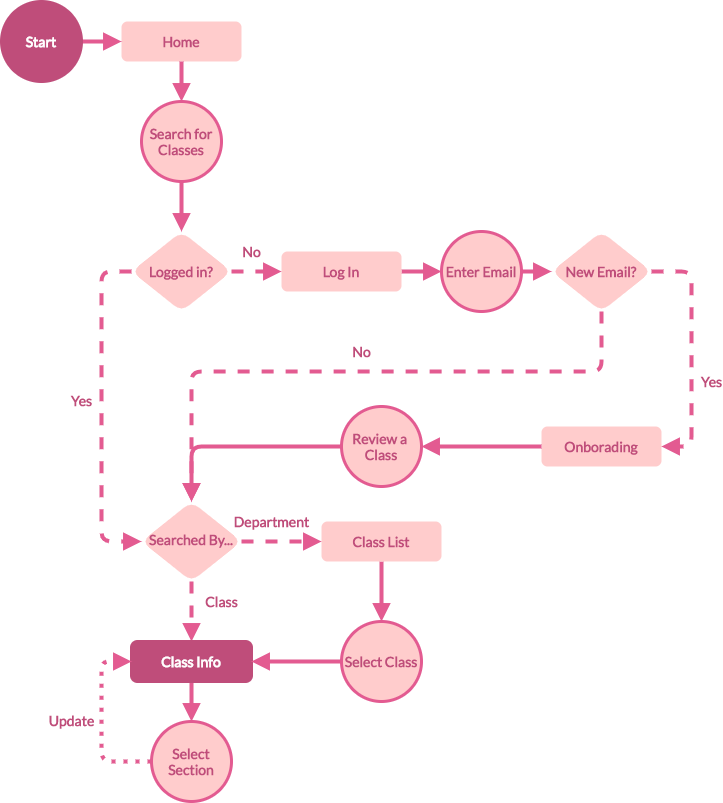

The diagram above was exported from draw.io. Its source (the exported page's mxGraphModel, read from the mxfile embedded in the PNG):
<mxGraphModel dx="1483" dy="829" grid="1" gridSize="10" guides="1" tooltips="1" connect="1" arrows="1" fold="1" page="1" pageScale="1" pageWidth="827" pageHeight="1169" math="0" shadow="0" extFonts="Roboto^https://fonts.googleapis.com/css?family=Roboto|Lato^https://fonts.googleapis.com/css?family=Lato">
  <root>
    <mxCell id="WIyWlLk6GJQsqaUBKTNV-0" />
    <mxCell id="WIyWlLk6GJQsqaUBKTNV-1" parent="WIyWlLk6GJQsqaUBKTNV-0" />
    <mxCell id="WIyWlLk6GJQsqaUBKTNV-2" value="" style="rounded=1;html=1;jettySize=auto;orthogonalLoop=1;fontSize=14;endArrow=block;endFill=1;endSize=8;strokeWidth=4;shadow=0;labelBackgroundColor=none;edgeStyle=orthogonalEdgeStyle;fillColor=#ffcccc;strokeColor=#E35B91;fontStyle=1;fontFamily=Lato;fontColor=#BF4D7A;labelBorderColor=none;FType=g;" parent="WIyWlLk6GJQsqaUBKTNV-1" source="1aMSSD8Gv504hLj_yEk4-7" target="WIyWlLk6GJQsqaUBKTNV-6" edge="1">
      <mxGeometry relative="1" as="geometry" />
    </mxCell>
    <mxCell id="WIyWlLk6GJQsqaUBKTNV-3" value="Home" style="whiteSpace=wrap;html=1;fontSize=14;strokeWidth=3;fillColor=#ffcccc;strokeColor=none;fontStyle=1;fontFamily=Lato;fontColor=#BF4D7A;labelBorderColor=none;labelBackgroundColor=none;FType=g;rounded=1;" parent="WIyWlLk6GJQsqaUBKTNV-1" vertex="1">
      <mxGeometry x="190" y="160" width="120" height="40" as="geometry" />
    </mxCell>
    <mxCell id="WIyWlLk6GJQsqaUBKTNV-4" value="Yes" style="rounded=1;html=1;jettySize=auto;orthogonalLoop=1;fontSize=14;endArrow=block;endFill=1;endSize=8;strokeWidth=4;shadow=0;labelBackgroundColor=none;edgeStyle=orthogonalEdgeStyle;dashed=1;entryX=0;entryY=0.5;entryDx=0;entryDy=0;fillColor=#ffcccc;strokeColor=#E35B91;fontStyle=1;fontFamily=Lato;fontColor=#BF4D7A;labelBorderColor=none;FType=g;" parent="WIyWlLk6GJQsqaUBKTNV-1" source="WIyWlLk6GJQsqaUBKTNV-6" target="WIyWlLk6GJQsqaUBKTNV-10" edge="1">
      <mxGeometry x="-0.0667" y="-20" relative="1" as="geometry">
        <mxPoint as="offset" />
        <Array as="points">
          <mxPoint x="170" y="410" />
          <mxPoint x="170" y="680" />
        </Array>
      </mxGeometry>
    </mxCell>
    <mxCell id="WIyWlLk6GJQsqaUBKTNV-5" value="No" style="edgeStyle=orthogonalEdgeStyle;rounded=1;html=1;jettySize=auto;orthogonalLoop=1;fontSize=14;endArrow=block;endFill=1;strokeWidth=4;shadow=0;labelBackgroundColor=none;dashed=1;fillColor=#ffcccc;strokeColor=#E35B91;fontStyle=1;fontFamily=Lato;fontColor=#BF4D7A;labelBorderColor=none;FType=g;endSize=8;" parent="WIyWlLk6GJQsqaUBKTNV-1" source="WIyWlLk6GJQsqaUBKTNV-6" target="WIyWlLk6GJQsqaUBKTNV-7" edge="1">
      <mxGeometry x="-0.2" y="20" relative="1" as="geometry">
        <mxPoint as="offset" />
      </mxGeometry>
    </mxCell>
    <mxCell id="WIyWlLk6GJQsqaUBKTNV-6" value="Logged in?" style="rhombus;whiteSpace=wrap;html=1;fontFamily=Lato;fontSize=14;align=center;strokeWidth=3;fillColor=#ffcccc;strokeColor=none;fontStyle=1;fontColor=#BF4D7A;labelBorderColor=none;labelBackgroundColor=none;FType=g;comic=0;rounded=1;" parent="WIyWlLk6GJQsqaUBKTNV-1" vertex="1">
      <mxGeometry x="200" y="370" width="100" height="80" as="geometry" />
    </mxCell>
    <mxCell id="1aMSSD8Gv504hLj_yEk4-12" value="" style="edgeStyle=orthogonalEdgeStyle;rounded=1;orthogonalLoop=1;jettySize=auto;html=1;endArrow=block;endFill=1;fillColor=#ffcccc;strokeColor=#E35B91;strokeWidth=4;fontStyle=1;fontFamily=Lato;fontColor=#BF4D7A;labelBorderColor=none;labelBackgroundColor=none;FType=g;endSize=8;fontSize=14;" edge="1" parent="WIyWlLk6GJQsqaUBKTNV-1" source="WIyWlLk6GJQsqaUBKTNV-7" target="1aMSSD8Gv504hLj_yEk4-11">
      <mxGeometry relative="1" as="geometry" />
    </mxCell>
    <mxCell id="WIyWlLk6GJQsqaUBKTNV-7" value="Log In" style="whiteSpace=wrap;html=1;fontSize=14;strokeWidth=3;fillColor=#ffcccc;strokeColor=none;fontStyle=1;fontFamily=Lato;fontColor=#BF4D7A;labelBorderColor=none;labelBackgroundColor=none;FType=g;rounded=1;glass=0;comic=0;shadow=0;" parent="WIyWlLk6GJQsqaUBKTNV-1" vertex="1">
      <mxGeometry x="350" y="390" width="120" height="40" as="geometry" />
    </mxCell>
    <mxCell id="WIyWlLk6GJQsqaUBKTNV-8" value="Class" style="rounded=1;html=1;jettySize=auto;orthogonalLoop=1;fontSize=14;endArrow=block;endFill=1;endSize=8;strokeWidth=4;shadow=0;labelBackgroundColor=none;edgeStyle=orthogonalEdgeStyle;dashed=1;fillColor=#ffcccc;strokeColor=#E35B91;fontStyle=1;fontFamily=Lato;fontColor=#BF4D7A;labelBorderColor=none;FType=g;" parent="WIyWlLk6GJQsqaUBKTNV-1" source="WIyWlLk6GJQsqaUBKTNV-10" target="WIyWlLk6GJQsqaUBKTNV-11" edge="1">
      <mxGeometry x="-0.3333" y="30" relative="1" as="geometry">
        <mxPoint as="offset" />
      </mxGeometry>
    </mxCell>
    <mxCell id="WIyWlLk6GJQsqaUBKTNV-9" value="Department" style="edgeStyle=orthogonalEdgeStyle;rounded=0;html=1;jettySize=auto;orthogonalLoop=1;fontSize=14;endArrow=block;endFill=1;endSize=8;strokeWidth=4;shadow=0;labelBackgroundColor=none;dashed=1;fillColor=#ffcccc;strokeColor=#E35B91;fontStyle=1;fontFamily=Lato;fontColor=#BF4D7A;labelBorderColor=none;FType=g;" parent="WIyWlLk6GJQsqaUBKTNV-1" source="WIyWlLk6GJQsqaUBKTNV-10" target="WIyWlLk6GJQsqaUBKTNV-12" edge="1">
      <mxGeometry x="-0.25" y="20" relative="1" as="geometry">
        <mxPoint as="offset" />
      </mxGeometry>
    </mxCell>
    <mxCell id="WIyWlLk6GJQsqaUBKTNV-10" value="Searched By..." style="rhombus;whiteSpace=wrap;html=1;shadow=0;fontFamily=Lato;fontSize=14;align=center;strokeWidth=3;spacing=6;spacingTop=-4;fillColor=#ffcccc;strokeColor=none;fontStyle=1;fontColor=#BF4D7A;labelBorderColor=none;labelBackgroundColor=none;FType=g;rounded=1;comic=0;" parent="WIyWlLk6GJQsqaUBKTNV-1" vertex="1">
      <mxGeometry x="210" y="640" width="100" height="80" as="geometry" />
    </mxCell>
    <mxCell id="1aMSSD8Gv504hLj_yEk4-21" value="" style="edgeStyle=orthogonalEdgeStyle;rounded=1;orthogonalLoop=1;jettySize=auto;html=1;endArrow=block;endFill=1;fillColor=#ffcccc;strokeColor=#E35B91;strokeWidth=4;fontStyle=1;fontFamily=Lato;fontColor=#BF4D7A;labelBorderColor=none;labelBackgroundColor=none;FType=g;endSize=8;fontSize=14;" edge="1" parent="WIyWlLk6GJQsqaUBKTNV-1" source="WIyWlLk6GJQsqaUBKTNV-11" target="1aMSSD8Gv504hLj_yEk4-20">
      <mxGeometry relative="1" as="geometry" />
    </mxCell>
    <mxCell id="WIyWlLk6GJQsqaUBKTNV-11" value="Class Info" style="rounded=1;whiteSpace=wrap;html=1;fontSize=14;glass=0;strokeWidth=3;shadow=0;fillColor=#BF4D7A;strokeColor=#BF4D7A;fontStyle=1;fontFamily=Lato;fontColor=#FFFFFF;labelBorderColor=none;labelBackgroundColor=none;FType=g;" parent="WIyWlLk6GJQsqaUBKTNV-1" vertex="1">
      <mxGeometry x="200" y="780" width="120" height="40" as="geometry" />
    </mxCell>
    <mxCell id="1aMSSD8Gv504hLj_yEk4-18" value="" style="edgeStyle=orthogonalEdgeStyle;rounded=1;orthogonalLoop=1;jettySize=auto;html=1;endArrow=block;endFill=1;fillColor=#ffcccc;strokeColor=#E35B91;strokeWidth=4;fontStyle=1;fontFamily=Lato;fontColor=#BF4D7A;labelBorderColor=none;labelBackgroundColor=none;FType=g;endSize=8;fontSize=14;" edge="1" parent="WIyWlLk6GJQsqaUBKTNV-1" source="WIyWlLk6GJQsqaUBKTNV-12" target="1aMSSD8Gv504hLj_yEk4-17">
      <mxGeometry relative="1" as="geometry" />
    </mxCell>
    <mxCell id="WIyWlLk6GJQsqaUBKTNV-12" value="Class List" style="rounded=1;whiteSpace=wrap;html=1;fontSize=14;glass=0;strokeWidth=3;shadow=0;fillColor=#ffcccc;strokeColor=none;fontStyle=1;fontFamily=Lato;fontColor=#BF4D7A;labelBorderColor=none;labelBackgroundColor=none;FType=g;" parent="WIyWlLk6GJQsqaUBKTNV-1" vertex="1">
      <mxGeometry x="390" y="660" width="120" height="40" as="geometry" />
    </mxCell>
    <mxCell id="1aMSSD8Gv504hLj_yEk4-6" value="" style="edgeStyle=orthogonalEdgeStyle;rounded=1;orthogonalLoop=1;jettySize=auto;html=1;endArrow=block;endFill=1;fillColor=#ffcccc;strokeColor=#E35B91;strokeWidth=4;fontStyle=1;fontFamily=Lato;fontColor=#BF4D7A;labelBorderColor=none;labelBackgroundColor=none;FType=g;endSize=8;fontSize=14;" edge="1" parent="WIyWlLk6GJQsqaUBKTNV-1" target="WIyWlLk6GJQsqaUBKTNV-3">
      <mxGeometry relative="1" as="geometry">
        <mxPoint x="150" y="179.9999999999999" as="sourcePoint" />
      </mxGeometry>
    </mxCell>
    <mxCell id="1aMSSD8Gv504hLj_yEk4-3" value="Start" style="ellipse;whiteSpace=wrap;html=1;aspect=fixed;fillColor=#BF4D7A;strokeColor=#BF4D7A;strokeWidth=3;fontStyle=1;fontFamily=Lato;fontColor=#FFFFFF;labelBorderColor=none;labelBackgroundColor=none;FType=g;rounded=1;shadow=0;glass=0;fontSize=14;" vertex="1" parent="WIyWlLk6GJQsqaUBKTNV-1">
      <mxGeometry x="70" y="140" width="80" height="80" as="geometry" />
    </mxCell>
    <mxCell id="1aMSSD8Gv504hLj_yEk4-7" value="Search for Classes" style="ellipse;whiteSpace=wrap;html=1;aspect=fixed;fillColor=#ffcccc;strokeColor=#E35B91;strokeWidth=3;fontStyle=1;fontFamily=Lato;fontColor=#BF4D7A;labelBorderColor=none;labelBackgroundColor=none;FType=g;rounded=1;shadow=0;glass=0;fontSize=14;" vertex="1" parent="WIyWlLk6GJQsqaUBKTNV-1">
      <mxGeometry x="210" y="240" width="80" height="80" as="geometry" />
    </mxCell>
    <mxCell id="1aMSSD8Gv504hLj_yEk4-8" value="" style="rounded=1;html=1;jettySize=auto;orthogonalLoop=1;fontSize=14;endArrow=block;endFill=1;endSize=8;strokeWidth=4;shadow=0;labelBackgroundColor=none;edgeStyle=orthogonalEdgeStyle;fillColor=#ffcccc;strokeColor=#E35B91;fontStyle=1;fontFamily=Lato;fontColor=#BF4D7A;labelBorderColor=none;FType=g;" edge="1" parent="WIyWlLk6GJQsqaUBKTNV-1" source="WIyWlLk6GJQsqaUBKTNV-3" target="1aMSSD8Gv504hLj_yEk4-7">
      <mxGeometry relative="1" as="geometry">
        <mxPoint x="250" y="199.9999999999999" as="sourcePoint" />
        <mxPoint x="250" y="370" as="targetPoint" />
      </mxGeometry>
    </mxCell>
    <mxCell id="1aMSSD8Gv504hLj_yEk4-14" value="" style="edgeStyle=orthogonalEdgeStyle;rounded=1;orthogonalLoop=1;jettySize=auto;html=1;endArrow=block;endFill=1;fillColor=#ffcccc;strokeColor=#E35B91;strokeWidth=4;fontStyle=1;fontFamily=Lato;fontColor=#BF4D7A;labelBorderColor=none;labelBackgroundColor=none;FType=g;endSize=8;fontSize=14;" edge="1" parent="WIyWlLk6GJQsqaUBKTNV-1" source="1aMSSD8Gv504hLj_yEk4-11" target="1aMSSD8Gv504hLj_yEk4-13">
      <mxGeometry relative="1" as="geometry" />
    </mxCell>
    <mxCell id="1aMSSD8Gv504hLj_yEk4-11" value="Enter Email" style="ellipse;whiteSpace=wrap;html=1;aspect=fixed;fillColor=#ffcccc;strokeColor=#E35B91;strokeWidth=3;fontStyle=1;fontFamily=Lato;fontColor=#BF4D7A;labelBorderColor=none;labelBackgroundColor=none;FType=g;rounded=1;shadow=0;glass=0;fontSize=14;" vertex="1" parent="WIyWlLk6GJQsqaUBKTNV-1">
      <mxGeometry x="510" y="370" width="80" height="80" as="geometry" />
    </mxCell>
    <mxCell id="1aMSSD8Gv504hLj_yEk4-36" value="Yes" style="edgeStyle=orthogonalEdgeStyle;rounded=1;orthogonalLoop=1;jettySize=auto;html=1;dashed=1;endArrow=block;endFill=1;fillColor=#ffcccc;strokeColor=#E35B91;strokeWidth=4;fontStyle=1;fontFamily=Lato;fontColor=#BF4D7A;labelBorderColor=none;labelBackgroundColor=none;FType=g;endSize=8;fontSize=14;" edge="1" parent="WIyWlLk6GJQsqaUBKTNV-1" source="1aMSSD8Gv504hLj_yEk4-13" target="1aMSSD8Gv504hLj_yEk4-35">
      <mxGeometry x="0.2245" y="20" relative="1" as="geometry">
        <Array as="points">
          <mxPoint x="760" y="410" />
          <mxPoint x="760" y="585" />
        </Array>
        <mxPoint as="offset" />
      </mxGeometry>
    </mxCell>
    <mxCell id="1aMSSD8Gv504hLj_yEk4-38" value="No" style="edgeStyle=orthogonalEdgeStyle;rounded=1;orthogonalLoop=1;jettySize=auto;html=1;dashed=1;endArrow=block;endFill=1;fillColor=#ffcccc;strokeColor=#E35B91;strokeWidth=4;fontStyle=1;fontFamily=Lato;fontColor=#BF4D7A;labelBorderColor=none;labelBackgroundColor=none;FType=g;endSize=8;entryX=0.5;entryY=0;entryDx=0;entryDy=0;fontSize=14;" edge="1" parent="WIyWlLk6GJQsqaUBKTNV-1" source="1aMSSD8Gv504hLj_yEk4-13" target="WIyWlLk6GJQsqaUBKTNV-10">
      <mxGeometry y="-20" relative="1" as="geometry">
        <mxPoint x="260" y="620" as="targetPoint" />
        <Array as="points">
          <mxPoint x="670" y="510" />
          <mxPoint x="260" y="510" />
        </Array>
        <mxPoint as="offset" />
      </mxGeometry>
    </mxCell>
    <mxCell id="1aMSSD8Gv504hLj_yEk4-13" value="New Email?" style="rhombus;whiteSpace=wrap;html=1;fontFamily=Lato;fontSize=14;align=center;strokeWidth=3;fillColor=#ffcccc;strokeColor=none;fontStyle=1;fontColor=#BF4D7A;labelBorderColor=none;labelBackgroundColor=none;FType=g;comic=0;rounded=1;" vertex="1" parent="WIyWlLk6GJQsqaUBKTNV-1">
      <mxGeometry x="620" y="370" width="100" height="80" as="geometry" />
    </mxCell>
    <mxCell id="1aMSSD8Gv504hLj_yEk4-19" value="" style="edgeStyle=orthogonalEdgeStyle;rounded=1;orthogonalLoop=1;jettySize=auto;html=1;endArrow=block;endFill=1;fillColor=#ffcccc;strokeColor=#E35B91;strokeWidth=4;fontStyle=1;fontFamily=Lato;fontColor=#BF4D7A;labelBorderColor=none;labelBackgroundColor=none;FType=g;endSize=8;fontSize=14;" edge="1" parent="WIyWlLk6GJQsqaUBKTNV-1" source="1aMSSD8Gv504hLj_yEk4-17" target="WIyWlLk6GJQsqaUBKTNV-11">
      <mxGeometry relative="1" as="geometry" />
    </mxCell>
    <mxCell id="1aMSSD8Gv504hLj_yEk4-17" value="Select Class" style="ellipse;whiteSpace=wrap;html=1;aspect=fixed;fillColor=#ffcccc;strokeColor=#E35B91;strokeWidth=3;fontStyle=1;fontFamily=Lato;fontColor=#BF4D7A;labelBorderColor=none;labelBackgroundColor=none;FType=g;fontSize=14;" vertex="1" parent="WIyWlLk6GJQsqaUBKTNV-1">
      <mxGeometry x="410" y="760" width="80" height="80" as="geometry" />
    </mxCell>
    <mxCell id="1aMSSD8Gv504hLj_yEk4-32" value="Update" style="edgeStyle=orthogonalEdgeStyle;rounded=1;orthogonalLoop=1;jettySize=auto;html=1;entryX=0;entryY=0.5;entryDx=0;entryDy=0;endArrow=block;endFill=1;dashed=1;dashPattern=1 2;strokeColor=#E35B91;strokeWidth=4;fillColor=#ffcccc;fontStyle=1;fontFamily=Lato;fontColor=#BF4D7A;labelBorderColor=none;labelBackgroundColor=none;FType=g;endSize=8;fontSize=14;" edge="1" parent="WIyWlLk6GJQsqaUBKTNV-1" source="1aMSSD8Gv504hLj_yEk4-20" target="WIyWlLk6GJQsqaUBKTNV-11">
      <mxGeometry x="-0.4447" y="-50" relative="1" as="geometry">
        <Array as="points">
          <mxPoint x="170" y="900" />
          <mxPoint x="170" y="800" />
        </Array>
        <mxPoint x="-80" y="-41" as="offset" />
      </mxGeometry>
    </mxCell>
    <mxCell id="1aMSSD8Gv504hLj_yEk4-20" value="Select Section" style="ellipse;whiteSpace=wrap;html=1;aspect=fixed;fillColor=#ffcccc;strokeColor=#E35B91;strokeWidth=3;fontStyle=1;fontFamily=Lato;fontColor=#BF4D7A;labelBorderColor=none;labelBackgroundColor=none;FType=g;fontSize=14;" vertex="1" parent="WIyWlLk6GJQsqaUBKTNV-1">
      <mxGeometry x="220" y="860" width="80" height="80" as="geometry" />
    </mxCell>
    <mxCell id="1aMSSD8Gv504hLj_yEk4-37" style="edgeStyle=orthogonalEdgeStyle;rounded=1;orthogonalLoop=1;jettySize=auto;html=1;endArrow=block;endFill=1;fillColor=#ffcccc;strokeColor=#E35B91;strokeWidth=4;fontStyle=1;fontFamily=Lato;fontColor=#BF4D7A;labelBorderColor=none;labelBackgroundColor=none;FType=g;endSize=8;fontSize=14;" edge="1" parent="WIyWlLk6GJQsqaUBKTNV-1" source="1aMSSD8Gv504hLj_yEk4-40" target="WIyWlLk6GJQsqaUBKTNV-10">
      <mxGeometry relative="1" as="geometry">
        <Array as="points">
          <mxPoint x="260" y="585" />
        </Array>
      </mxGeometry>
    </mxCell>
    <mxCell id="1aMSSD8Gv504hLj_yEk4-35" value="Onborading" style="rounded=1;whiteSpace=wrap;html=1;fontSize=14;glass=0;strokeWidth=3;shadow=0;fillColor=#ffcccc;strokeColor=none;fontStyle=1;fontFamily=Lato;fontColor=#BF4D7A;labelBorderColor=none;labelBackgroundColor=none;FType=g;" vertex="1" parent="WIyWlLk6GJQsqaUBKTNV-1">
      <mxGeometry x="610" y="565" width="120" height="40" as="geometry" />
    </mxCell>
    <mxCell id="1aMSSD8Gv504hLj_yEk4-40" value="Review a &lt;br style=&quot;font-size: 14px;&quot;&gt;Class" style="ellipse;whiteSpace=wrap;html=1;aspect=fixed;fillColor=#ffcccc;strokeColor=#E35B91;strokeWidth=3;fontStyle=1;fontFamily=Lato;fontColor=#BF4D7A;labelBorderColor=none;labelBackgroundColor=none;FType=g;rounded=1;shadow=0;glass=0;fontSize=14;" vertex="1" parent="WIyWlLk6GJQsqaUBKTNV-1">
      <mxGeometry x="410" y="545" width="80" height="80" as="geometry" />
    </mxCell>
    <mxCell id="1aMSSD8Gv504hLj_yEk4-42" style="edgeStyle=orthogonalEdgeStyle;rounded=1;orthogonalLoop=1;jettySize=auto;html=1;endArrow=block;endFill=1;fillColor=#ffcccc;strokeColor=#E35B91;strokeWidth=4;fontStyle=1;fontFamily=Lato;fontColor=#BF4D7A;labelBorderColor=none;labelBackgroundColor=none;FType=g;endSize=8;fontSize=14;" edge="1" parent="WIyWlLk6GJQsqaUBKTNV-1" source="1aMSSD8Gv504hLj_yEk4-35" target="1aMSSD8Gv504hLj_yEk4-40">
      <mxGeometry relative="1" as="geometry">
        <mxPoint x="610" y="585.0588235294117" as="sourcePoint" />
        <mxPoint x="270.05882352941194" y="628.0470588235296" as="targetPoint" />
        <Array as="points" />
      </mxGeometry>
    </mxCell>
  </root>
</mxGraphModel>